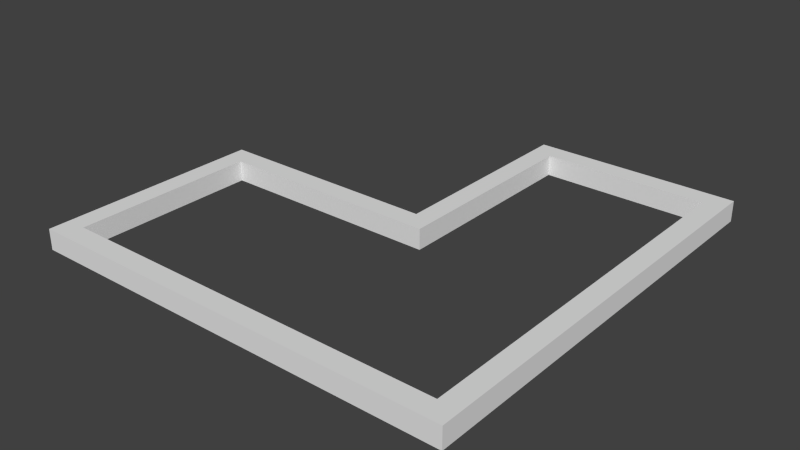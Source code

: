 # Source: level1.blend  (saved by Blender 2.76.0; exported with 4.5.12 LTS)
import bpy
from mathutils import Matrix  # noqa: F401  (used for matrix-valued properties, if any)

bpy.ops.wm.read_factory_settings(use_empty=True)
scene = bpy.context.scene
scene.name = 'Scene'

# ---- collections
col_collection_1 = bpy.data.collections.new('Collection 1'); scene.collection.children.link(col_collection_1)

# ---- materials (node trees are filled in below, after node groups)
mat_material = bpy.data.materials.new('Material')
mat_material.alpha_threshold = 0.0
mat_material.use_transparent_shadow = False
mat_material.roughness = 0.5
mat_material.line_color = (0.0, 0.0, 0.0, 1.0)

# ---- material node trees

# ---- world
world_world = bpy.data.worlds.new('World'); scene.world = world_world
world_world.color = (0.05088, 0.05088, 0.05088)
world_world.use_sun_shadow = False
world_world.sun_shadow_jitter_overblur = 0.0
world_world.cycles.sampling_method = 'MANUAL'
world_world.cycles.sample_map_resolution = 256

# ---- meshes
me_cube_004 = bpy.data.meshes.new('Cube.004')
me_cube_004.from_pydata([(1.2, -1.0, -1.0), (1.0, -1.0, -1.0), (1.0, 19.0, -1.0), (1.2, 19.0, -1.0), (1.2, -1.0, 1.0), (1.0, -1.0, 1.0), (1.0, 19.0, 1.0), (1.2, 19.0, 1.0), (1.0, 1.0, -1.0), (1.0, -1.0, -1.0), (-1.0, -1.0, -1.0), (-1.0, 1.0, -1.0), (1.0, 1.0, 1.0), (1.0, -1.0, 1.0), (-1.0, -1.0, 1.0), (-1.0, 1.0, 1.0), (-1.0, -1.0, -1.0), (-0.8, -1.0, -1.0), (-0.8, -21.0, -1.0), (-1.0, -21.0, -1.0), (-1.0, -1.0, 1.0), (-0.8, -1.0, 1.0), (-0.8, -21.0, 1.0), (-1.0, -21.0, 1.0), (-2.8, -23.0, -1.0), (-2.8, -21.0, -1.0), (-0.8, -21.0, -1.0), (-0.8, -23.0, -1.0), (-2.8, -23.0, 1.0), (-2.8, -21.0, 1.0), (-0.8, -21.0, 1.0), (-0.8, -23.0, 1.0), (1.0, 17.0, -1.0), (1.0, 19.0, -1.0), (-3.0, 19.0, -1.0), (-3.0, 17.0, -1.0), (1.0, 17.0, 1.0), (1.0, 19.0, 1.0), (-3.0, 19.0, 1.0), (-3.0, 17.0, 1.0), (-2.8, 17.0, -1.0), (-3.0, 17.0, -1.0), (-3.0, -23.0, -1.0), (-2.8, -23.0, -1.0), (-2.8, 17.0, 1.0), (-3.0, 17.0, 1.0), (-3.0, -23.0, 1.0), (-2.8, -23.0, 1.0)], [], [(0, 1, 2, 3), (4, 7, 6, 5), (0, 4, 5, 1), (1, 5, 6, 2), (2, 6, 7, 3), (4, 0, 3, 7), (8, 9, 10, 11), (12, 15, 14, 13), (8, 12, 13, 9), (9, 13, 14, 10), (10, 14, 15, 11), (12, 8, 11, 15), (16, 17, 18, 19), (20, 23, 22, 21), (16, 20, 21, 17), (17, 21, 22, 18), (18, 22, 23, 19), (20, 16, 19, 23), (24, 25, 26, 27), (28, 31, 30, 29), (24, 28, 29, 25), (25, 29, 30, 26), (26, 30, 31, 27), (28, 24, 27, 31), (32, 35, 34, 33), (36, 37, 38, 39), (32, 36, 37, 33), (33, 34, 38, 37), (34, 35, 39, 38), (36, 39, 35, 32), (40, 43, 42, 41), (44, 45, 46, 47), (40, 44, 45, 41), (41, 42, 46, 45), (42, 43, 47, 46), (44, 47, 43, 40)])
me_cube_004.materials.append(mat_material)
me_cube_004.use_remesh_preserve_volume = False
me_cube_004.use_remesh_preserve_attributes = False
me_cube_004.use_mirror_vertex_groups = False
me_cube_004.update()

# ---- objects
ob_cube_004 = bpy.data.objects.new('Cube.004', me_cube_004)

# ---- transforms, parenting, visibility, modifiers, constraints
ob_cube_004.location = (1.5, 9.5, 0.0)
ob_cube_004.rotation_euler = (0.0, -0.0, 4.712)
ob_cube_004.scale = (-5.0, 0.5, 0.5)
ob_cube_004.lock_rotations_4d = False
ob_cube_004.empty_display_type = 'ARROWS'
ob_cube_004.lineart.crease_threshold = 0.0

# ---- collection membership
col_collection_1.objects.link(ob_cube_004)

# ---- scene / render settings (as saved in the file)
scene.frame_start = 1; scene.frame_end = 250; scene.frame_set(1)
scene.render.engine = 'BLENDER_EEVEE_NEXT'
scene.render.resolution_percentage = 50
scene.render.dither_intensity = 0.0
scene.cycles.use_denoising = False
scene.cycles.samples = 10
scene.cycles.sampling_pattern = 'TABULATED_SOBOL'
scene.cycles.light_sampling_threshold = 0.0
scene.cycles.use_adaptive_sampling = False
scene.cycles.use_light_tree = False
scene.cycles.blur_glossy = 0.0
scene.cycles.pixel_filter_type = 'GAUSSIAN'
scene.cycles.sample_clamp_indirect = 0.0
scene.view_settings.view_transform = 'Standard'
bpy.context.view_layer.update()

# ---- added for rendering (the .blend has no active camera and no usable light): camera, sun
cam_auto = bpy.data.cameras.new('AutoCamera')
cam_auto.lens = 50.0
cam_auto.sensor_width = 36.0
cam_auto.clip_end = 1000.0
ob_auto_camera = bpy.data.objects.new('AutoCamera', cam_auto)
scene.collection.objects.link(ob_auto_camera)
ob_auto_camera.location = (27.9933, -27.992, 21.9947)
ob_auto_camera.rotation_euler = (1.09748, -7.21219e-08, 0.694738)
scene.camera = ob_auto_camera
light_auto_sun = bpy.data.lights.new('AutoSun', 'SUN')
light_auto_sun.energy = 3.0
light_auto_sun.angle = 0.0523599
ob_auto_sun = bpy.data.objects.new('AutoSun', light_auto_sun)
scene.collection.objects.link(ob_auto_sun)
ob_auto_sun.rotation_euler = (0.872665, 0.174533, 0.523599)
bpy.context.view_layer.update()
